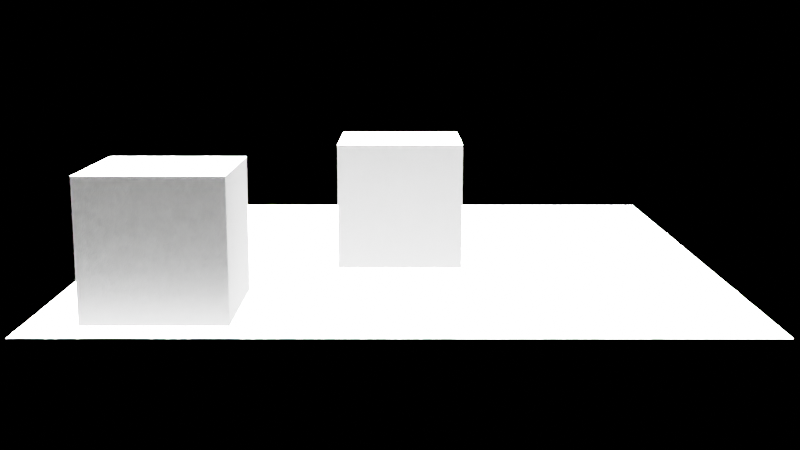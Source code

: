 # Source: trial.blend  (saved by Blender 3.2.14; exported with 4.5.12 LTS)
import bpy
from mathutils import Matrix  # noqa: F401  (used for matrix-valued properties, if any)

bpy.ops.wm.read_factory_settings(use_empty=True)
scene = bpy.context.scene
scene.name = 'Scene'

# ---- collections
col_collection = bpy.data.collections.new('Collection'); scene.collection.children.link(col_collection)

# ---- cameras
cam_camera = bpy.data.cameras.new('Camera')

# ---- lights
light_point = bpy.data.lights.new('Point', 'POINT')
light_point.transmission_factor = 0.0
light_point.energy = 1000.0
light_point.shadow_soft_size = 0.25
light_point.shadow_maximum_resolution = 0.006
light_point.use_absolute_resolution = True
light_point_001 = bpy.data.lights.new('Point.001', 'SUN')
light_point_001.transmission_factor = 0.0
light_point_001.energy = 1000.0
light_point_001.shadow_soft_size = 0.25

# ---- meshes
me_cube = bpy.data.meshes.new('Cube')
me_cube.from_pydata([(-1.0, -1.0, -1.0), (-1.0, -1.0, 1.0), (-1.0, 1.0, -1.0), (-1.0, 1.0, 1.0), (1.0, -1.0, -1.0), (1.0, -1.0, 1.0), (1.0, 1.0, -1.0), (1.0, 1.0, 1.0)], [], [(0, 1, 3, 2), (2, 3, 7, 6), (6, 7, 5, 4), (4, 5, 1, 0), (2, 6, 4, 0), (7, 3, 1, 5)])
_uv = me_cube.uv_layers.new(name='UVMap')
_uv.uv.foreach_set('vector', [0.375, 0.0, 0.625, 0.0, 0.625, 0.25, 0.375, 0.25, 0.375, 0.25, 0.625, 0.25, 0.625, 0.5, 0.375, 0.5, 0.375, 0.5, 0.625, 0.5, 0.625, 0.75, 0.375, 0.75, 0.375, 0.75, 0.625, 0.75, 0.625, 1.0, 0.375, 1.0, 0.125, 0.5, 0.375, 0.5, 0.375, 0.75, 0.125, 0.75, 0.625, 0.5, 0.875, 0.5, 0.875, 0.75, 0.625, 0.75])
me_cube.update()
me_plane = bpy.data.meshes.new('Plane')
me_plane.from_pydata([(-1.0, -1.0, 0.0), (1.0, -1.0, 0.0), (-1.0, 1.0, 0.0), (1.0, 1.0, 0.0)], [], [(0, 1, 3, 2)])
_uv = me_plane.uv_layers.new(name='UVMap')
_uv.uv.foreach_set('vector', [0.0, 0.0, 1.0, 0.0, 1.0, 1.0, 0.0, 1.0])
me_plane.update()
me_cube_003 = bpy.data.meshes.new('Cube.003')
me_cube_003.from_pydata([(-1.0, -1.0, -1.0), (-1.0, -1.0, 1.0), (-1.0, 1.0, -1.0), (-1.0, 1.0, 1.0), (1.0, -1.0, -1.0), (1.0, -1.0, 1.0), (1.0, 1.0, -1.0), (1.0, 1.0, 1.0)], [], [(0, 1, 3, 2), (2, 3, 7, 6), (6, 7, 5, 4), (4, 5, 1, 0), (2, 6, 4, 0), (7, 3, 1, 5)])
_uv = me_cube_003.uv_layers.new(name='UVMap')
_uv.uv.foreach_set('vector', [0.375, 0.0, 0.625, 0.0, 0.625, 0.25, 0.375, 0.25, 0.375, 0.25, 0.625, 0.25, 0.625, 0.5, 0.375, 0.5, 0.375, 0.5, 0.625, 0.5, 0.625, 0.75, 0.375, 0.75, 0.375, 0.75, 0.625, 0.75, 0.625, 1.0, 0.375, 1.0, 0.125, 0.5, 0.375, 0.5, 0.375, 0.75, 0.125, 0.75, 0.625, 0.5, 0.875, 0.5, 0.875, 0.75, 0.625, 0.75])
me_cube_003.update()

# ---- objects
ob_cube = bpy.data.objects.new('Cube', me_cube)
ob_camera = bpy.data.objects.new('Camera', cam_camera)
ob_point = bpy.data.objects.new('Point', light_point)
ob_plane = bpy.data.objects.new('Plane', me_plane)
ob_cube_001 = bpy.data.objects.new('Cube.001', me_cube_003)
ob_point_001 = bpy.data.objects.new('Point.001', light_point_001)

# ---- transforms, parenting, visibility, modifiers, constraints
ob_cube.location = (0.0, 0.0, 1.0)
ob_camera.location = (0.02471, -18.6, 4.052)
ob_camera.rotation_euler = (1.383, -8.052e-06, 0.001451)
ob_camera.scale = (1.0, 1.0, 1.0)
ob_point.location = (5.371, 2.718, 5.629)
ob_plane.location = (0.0, 0.0, 0.0)
ob_plane.scale = (5.0, 5.0, 5.0)
ob_cube_001.location = (-3.246, -3.436, 1.0)
ob_point_001.location = (2.466, -4.104, 5.265)

# ---- collection membership
col_collection.objects.link(ob_cube)
col_collection.objects.link(ob_camera)
col_collection.objects.link(ob_point)
col_collection.objects.link(ob_plane)
col_collection.objects.link(ob_cube_001)
col_collection.objects.link(ob_point_001)

# ---- scene / render settings (as saved in the file)
scene.camera = ob_camera
scene.frame_start = 1; scene.frame_end = 250; scene.frame_set(1)
scene.render.engine = 'CYCLES'
scene.render.use_persistent_data = True
scene.cycles.feature_set = 'EXPERIMENTAL'
scene.cycles.samples = 32
scene.cycles.sampling_pattern = 'TABULATED_SOBOL'
scene.cycles.use_light_tree = False
scene.view_settings.view_transform = 'Filmic'
bpy.context.view_layer.update()
